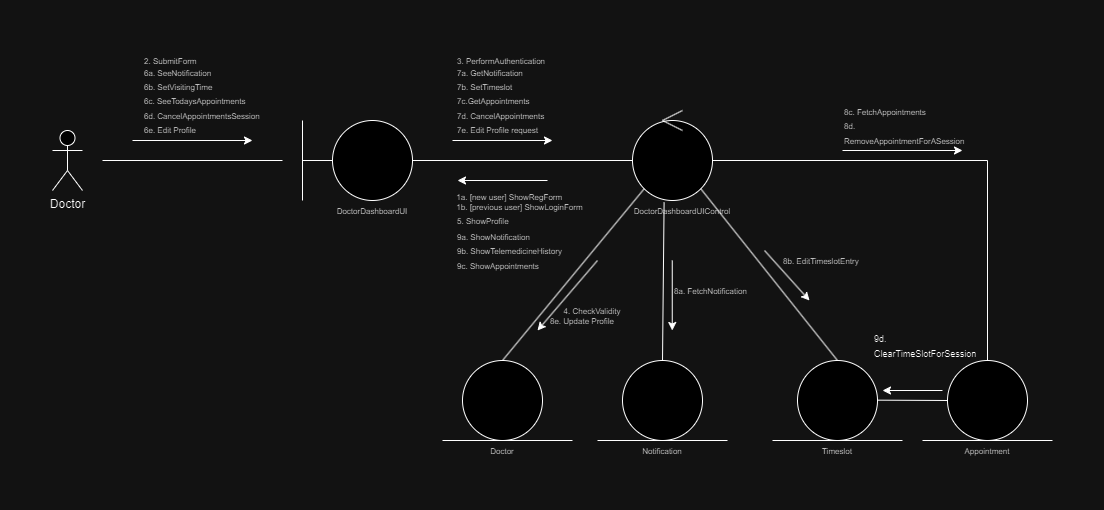

The diagram above was exported from draw.io. Its source (the exported page's mxGraphModel, read from the mxfile embedded in the PNG):
<mxGraphModel dx="927" dy="523" grid="1" gridSize="10" guides="1" tooltips="1" connect="1" arrows="1" fold="1" page="1" pageScale="1" pageWidth="827" pageHeight="1169" math="0" shadow="0">
  <root>
    <mxCell id="0" />
    <mxCell id="1" parent="0" />
    <mxCell id="rWKpSz54YSCB0Se57eeI-1" value="Doctor" style="shape=umlActor;verticalLabelPosition=bottom;verticalAlign=top;html=1;outlineConnect=0;" parent="1" vertex="1">
      <mxGeometry x="270" y="360" width="30" height="60" as="geometry" />
    </mxCell>
    <mxCell id="rWKpSz54YSCB0Se57eeI-2" value="" style="endArrow=none;html=1;rounded=0;" parent="1" edge="1">
      <mxGeometry width="50" height="50" relative="1" as="geometry">
        <mxPoint x="320" y="390" as="sourcePoint" />
        <mxPoint x="500" y="390" as="targetPoint" />
      </mxGeometry>
    </mxCell>
    <mxCell id="rWKpSz54YSCB0Se57eeI-3" value="" style="ellipse;whiteSpace=wrap;html=1;aspect=fixed;" parent="1" vertex="1">
      <mxGeometry x="550" y="350" width="80" height="80" as="geometry" />
    </mxCell>
    <mxCell id="rWKpSz54YSCB0Se57eeI-4" value="" style="endArrow=none;html=1;rounded=0;" parent="1" edge="1">
      <mxGeometry width="50" height="50" relative="1" as="geometry">
        <mxPoint x="520" y="430" as="sourcePoint" />
        <mxPoint x="520" y="350" as="targetPoint" />
      </mxGeometry>
    </mxCell>
    <mxCell id="rWKpSz54YSCB0Se57eeI-5" value="" style="endArrow=none;html=1;rounded=0;entryX=0;entryY=0.5;entryDx=0;entryDy=0;" parent="1" target="rWKpSz54YSCB0Se57eeI-3" edge="1">
      <mxGeometry width="50" height="50" relative="1" as="geometry">
        <mxPoint x="520" y="390" as="sourcePoint" />
        <mxPoint x="580" y="480" as="targetPoint" />
      </mxGeometry>
    </mxCell>
    <mxCell id="rWKpSz54YSCB0Se57eeI-6" value="" style="ellipse;whiteSpace=wrap;html=1;aspect=fixed;" parent="1" vertex="1">
      <mxGeometry x="850" y="350" width="80" height="80" as="geometry" />
    </mxCell>
    <mxCell id="rWKpSz54YSCB0Se57eeI-7" value="" style="ellipse;whiteSpace=wrap;html=1;aspect=fixed;" parent="1" vertex="1">
      <mxGeometry x="680" y="590" width="80" height="80" as="geometry" />
    </mxCell>
    <mxCell id="rWKpSz54YSCB0Se57eeI-8" value="" style="ellipse;whiteSpace=wrap;html=1;aspect=fixed;" parent="1" vertex="1">
      <mxGeometry x="840" y="590" width="80" height="80" as="geometry" />
    </mxCell>
    <mxCell id="rWKpSz54YSCB0Se57eeI-9" value="" style="endArrow=none;html=1;rounded=0;entryX=0;entryY=0.5;entryDx=0;entryDy=0;exitX=1;exitY=0.5;exitDx=0;exitDy=0;" parent="1" source="rWKpSz54YSCB0Se57eeI-3" target="rWKpSz54YSCB0Se57eeI-6" edge="1">
      <mxGeometry width="50" height="50" relative="1" as="geometry">
        <mxPoint x="600" y="530" as="sourcePoint" />
        <mxPoint x="650" y="480" as="targetPoint" />
      </mxGeometry>
    </mxCell>
    <mxCell id="rWKpSz54YSCB0Se57eeI-10" value="" style="endArrow=none;html=1;rounded=0;entryX=0;entryY=1;entryDx=0;entryDy=0;exitX=0.5;exitY=0;exitDx=0;exitDy=0;" parent="1" source="rWKpSz54YSCB0Se57eeI-7" target="rWKpSz54YSCB0Se57eeI-6" edge="1">
      <mxGeometry width="50" height="50" relative="1" as="geometry">
        <mxPoint x="680" y="590" as="sourcePoint" />
        <mxPoint x="720" y="550" as="targetPoint" />
      </mxGeometry>
    </mxCell>
    <mxCell id="rWKpSz54YSCB0Se57eeI-11" value="" style="endArrow=none;html=1;rounded=0;entryX=0.395;entryY=1.025;entryDx=0;entryDy=0;entryPerimeter=0;exitX=0.5;exitY=0;exitDx=0;exitDy=0;" parent="1" source="rWKpSz54YSCB0Se57eeI-8" target="rWKpSz54YSCB0Se57eeI-6" edge="1">
      <mxGeometry width="50" height="50" relative="1" as="geometry">
        <mxPoint x="880" y="580" as="sourcePoint" />
        <mxPoint x="720" y="550" as="targetPoint" />
      </mxGeometry>
    </mxCell>
    <mxCell id="rWKpSz54YSCB0Se57eeI-12" value="" style="endArrow=none;html=1;rounded=0;" parent="1" edge="1">
      <mxGeometry width="50" height="50" relative="1" as="geometry">
        <mxPoint x="660" y="670" as="sourcePoint" />
        <mxPoint x="790" y="670" as="targetPoint" />
      </mxGeometry>
    </mxCell>
    <mxCell id="rWKpSz54YSCB0Se57eeI-13" value="" style="endArrow=none;html=1;rounded=0;" parent="1" edge="1">
      <mxGeometry width="50" height="50" relative="1" as="geometry">
        <mxPoint x="815" y="670" as="sourcePoint" />
        <mxPoint x="945" y="670" as="targetPoint" />
      </mxGeometry>
    </mxCell>
    <mxCell id="rWKpSz54YSCB0Se57eeI-14" value="" style="endArrow=classic;html=1;rounded=0;" parent="1" edge="1">
      <mxGeometry width="50" height="50" relative="1" as="geometry">
        <mxPoint x="765" y="410" as="sourcePoint" />
        <mxPoint x="675" y="410" as="targetPoint" />
      </mxGeometry>
    </mxCell>
    <mxCell id="rWKpSz54YSCB0Se57eeI-15" value="&lt;div style=&quot;text-align: left;&quot;&gt;&lt;span style=&quot;font-size: 8px; background-color: initial;&quot;&gt;1a. [new user] ShowRegForm&lt;/span&gt;&lt;/div&gt;&lt;font style=&quot;font-size: 8px;&quot;&gt;&lt;div style=&quot;text-align: left;&quot;&gt;&lt;span style=&quot;background-color: initial;&quot;&gt;1b. [previous user] ShowLoginForm&lt;/span&gt;&lt;/div&gt;&lt;/font&gt;" style="text;html=1;strokeColor=none;fillColor=none;align=center;verticalAlign=middle;whiteSpace=wrap;rounded=0;" parent="1" vertex="1">
      <mxGeometry x="660" y="420" width="155" height="20" as="geometry" />
    </mxCell>
    <mxCell id="rWKpSz54YSCB0Se57eeI-16" value="" style="endArrow=classic;html=1;rounded=0;" parent="1" edge="1">
      <mxGeometry width="50" height="50" relative="1" as="geometry">
        <mxPoint x="350" y="370" as="sourcePoint" />
        <mxPoint x="470" y="370" as="targetPoint" />
      </mxGeometry>
    </mxCell>
    <mxCell id="rWKpSz54YSCB0Se57eeI-17" value="&lt;font style=&quot;font-size: 8px;&quot;&gt;2. SubmitForm&lt;/font&gt;" style="text;html=1;strokeColor=none;fillColor=none;align=left;verticalAlign=middle;whiteSpace=wrap;rounded=0;" parent="1" vertex="1">
      <mxGeometry x="360" y="280" width="100" height="20" as="geometry" />
    </mxCell>
    <mxCell id="rWKpSz54YSCB0Se57eeI-18" value="&lt;font style=&quot;font-size: 8px;&quot;&gt;3. PerformAuthentication&lt;/font&gt;" style="text;html=1;strokeColor=none;fillColor=none;align=left;verticalAlign=middle;whiteSpace=wrap;rounded=0;" parent="1" vertex="1">
      <mxGeometry x="672.5" y="280" width="100" height="20" as="geometry" />
    </mxCell>
    <mxCell id="rWKpSz54YSCB0Se57eeI-19" value="" style="endArrow=classic;html=1;rounded=0;" parent="1" edge="1">
      <mxGeometry width="50" height="50" relative="1" as="geometry">
        <mxPoint x="670" y="370" as="sourcePoint" />
        <mxPoint x="770" y="370" as="targetPoint" />
      </mxGeometry>
    </mxCell>
    <mxCell id="rWKpSz54YSCB0Se57eeI-20" value="" style="endArrow=classic;html=1;rounded=0;" parent="1" edge="1">
      <mxGeometry width="50" height="50" relative="1" as="geometry">
        <mxPoint x="815" y="490" as="sourcePoint" />
        <mxPoint x="755" y="560" as="targetPoint" />
      </mxGeometry>
    </mxCell>
    <mxCell id="rWKpSz54YSCB0Se57eeI-21" value="" style="endArrow=classic;html=1;rounded=0;" parent="1" edge="1">
      <mxGeometry width="50" height="50" relative="1" as="geometry">
        <mxPoint x="889.75" y="490" as="sourcePoint" />
        <mxPoint x="889.75" y="560" as="targetPoint" />
      </mxGeometry>
    </mxCell>
    <mxCell id="rWKpSz54YSCB0Se57eeI-22" value="&lt;font style=&quot;font-size: 8px;&quot;&gt;DoctorDashboardUI&lt;/font&gt;" style="text;html=1;strokeColor=none;fillColor=none;align=center;verticalAlign=middle;whiteSpace=wrap;rounded=0;" parent="1" vertex="1">
      <mxGeometry x="540" y="430" width="100" height="20" as="geometry" />
    </mxCell>
    <mxCell id="rWKpSz54YSCB0Se57eeI-23" value="&lt;font style=&quot;font-size: 8px;&quot;&gt;DoctorDashboardUI&lt;font style=&quot;font-size: 8px;&quot;&gt;Control&lt;/font&gt;&lt;/font&gt;" style="text;html=1;strokeColor=none;fillColor=none;align=center;verticalAlign=middle;whiteSpace=wrap;rounded=0;" parent="1" vertex="1">
      <mxGeometry x="850" y="430" width="100" height="20" as="geometry" />
    </mxCell>
    <mxCell id="rWKpSz54YSCB0Se57eeI-24" value="&lt;font style=&quot;font-size: 8px;&quot;&gt;6a. SeeNotification&lt;br&gt;6b. SetVisitingTime&lt;br&gt;6c. SeeTodaysAppointments&lt;br&gt;6d. CancelAppointmentsSession&lt;br&gt;6e. Edit Profile&lt;br&gt;&lt;/font&gt;" style="text;html=1;strokeColor=none;fillColor=none;align=left;verticalAlign=middle;whiteSpace=wrap;rounded=0;" parent="1" vertex="1">
      <mxGeometry x="360" y="320" width="120" height="20" as="geometry" />
    </mxCell>
    <mxCell id="rWKpSz54YSCB0Se57eeI-25" value="&lt;font style=&quot;font-size: 8px;&quot;&gt;Doctor&lt;/font&gt;" style="text;html=1;strokeColor=none;fillColor=none;align=center;verticalAlign=middle;whiteSpace=wrap;rounded=0;" parent="1" vertex="1">
      <mxGeometry x="670" y="670" width="100" height="20" as="geometry" />
    </mxCell>
    <mxCell id="rWKpSz54YSCB0Se57eeI-26" value="&lt;font style=&quot;font-size: 8px;&quot;&gt;Notification&lt;/font&gt;" style="text;html=1;strokeColor=none;fillColor=none;align=center;verticalAlign=middle;whiteSpace=wrap;rounded=0;" parent="1" vertex="1">
      <mxGeometry x="830" y="670" width="100" height="20" as="geometry" />
    </mxCell>
    <mxCell id="rWKpSz54YSCB0Se57eeI-27" value="&lt;span style=&quot;font-size: 8px;&quot;&gt;4. CheckValidity&lt;/span&gt;" style="text;html=1;strokeColor=none;fillColor=none;align=center;verticalAlign=middle;whiteSpace=wrap;rounded=0;" parent="1" vertex="1">
      <mxGeometry x="770" y="530" width="80" height="20" as="geometry" />
    </mxCell>
    <mxCell id="rWKpSz54YSCB0Se57eeI-28" value="&lt;div style=&quot;&quot;&gt;&lt;span style=&quot;font-size: 8px;&quot;&gt;5. ShowProfile&lt;/span&gt;&lt;/div&gt;" style="text;html=1;strokeColor=none;fillColor=none;align=left;verticalAlign=middle;whiteSpace=wrap;rounded=0;" parent="1" vertex="1">
      <mxGeometry x="672.5" y="440" width="97.5" height="20" as="geometry" />
    </mxCell>
    <mxCell id="rWKpSz54YSCB0Se57eeI-29" value="&lt;font style=&quot;font-size: 8px;&quot;&gt;7a. GetNotification&lt;br&gt;7b. SetTimeslot&lt;br&gt;7c.GetAppointments&lt;br&gt;7d. CancelAppointments&lt;br&gt;7e. Edit Profile request&lt;br&gt;&lt;/font&gt;" style="text;html=1;strokeColor=none;fillColor=none;align=left;verticalAlign=middle;whiteSpace=wrap;rounded=0;" parent="1" vertex="1">
      <mxGeometry x="672.5" y="300" width="120" height="60" as="geometry" />
    </mxCell>
    <mxCell id="rWKpSz54YSCB0Se57eeI-30" value="" style="ellipse;whiteSpace=wrap;html=1;aspect=fixed;" parent="1" vertex="1">
      <mxGeometry x="1015" y="590" width="80" height="80" as="geometry" />
    </mxCell>
    <mxCell id="rWKpSz54YSCB0Se57eeI-31" value="" style="endArrow=none;html=1;rounded=0;" parent="1" edge="1">
      <mxGeometry width="50" height="50" relative="1" as="geometry">
        <mxPoint x="990" y="670" as="sourcePoint" />
        <mxPoint x="1120" y="670" as="targetPoint" />
      </mxGeometry>
    </mxCell>
    <mxCell id="rWKpSz54YSCB0Se57eeI-32" value="&lt;font style=&quot;font-size: 8px;&quot;&gt;Timeslot&lt;/font&gt;" style="text;html=1;strokeColor=none;fillColor=none;align=center;verticalAlign=middle;whiteSpace=wrap;rounded=0;" parent="1" vertex="1">
      <mxGeometry x="1005" y="670" width="100" height="20" as="geometry" />
    </mxCell>
    <mxCell id="rWKpSz54YSCB0Se57eeI-33" value="" style="endArrow=none;html=1;rounded=0;entryX=1;entryY=1;entryDx=0;entryDy=0;exitX=0.5;exitY=0;exitDx=0;exitDy=0;" parent="1" source="rWKpSz54YSCB0Se57eeI-30" target="rWKpSz54YSCB0Se57eeI-6" edge="1">
      <mxGeometry width="50" height="50" relative="1" as="geometry">
        <mxPoint x="1054" y="590" as="sourcePoint" />
        <mxPoint x="1056" y="432" as="targetPoint" />
      </mxGeometry>
    </mxCell>
    <mxCell id="rWKpSz54YSCB0Se57eeI-34" value="" style="endArrow=classic;html=1;rounded=0;" parent="1" edge="1">
      <mxGeometry width="50" height="50" relative="1" as="geometry">
        <mxPoint x="982" y="480" as="sourcePoint" />
        <mxPoint x="1027" y="530" as="targetPoint" />
      </mxGeometry>
    </mxCell>
    <mxCell id="rWKpSz54YSCB0Se57eeI-35" value="&lt;div style=&quot;&quot;&gt;&lt;span style=&quot;font-size: 8px;&quot;&gt;8a. FetchNotification&lt;/span&gt;&lt;/div&gt;" style="text;html=1;strokeColor=none;fillColor=none;align=left;verticalAlign=middle;whiteSpace=wrap;rounded=0;" parent="1" vertex="1">
      <mxGeometry x="890" y="510" width="97.5" height="20" as="geometry" />
    </mxCell>
    <mxCell id="rWKpSz54YSCB0Se57eeI-36" value="&lt;div style=&quot;&quot;&gt;&lt;span style=&quot;font-size: 8px;&quot;&gt;8b. EditTimeslotEntry&lt;/span&gt;&lt;/div&gt;" style="text;html=1;strokeColor=none;fillColor=none;align=left;verticalAlign=middle;whiteSpace=wrap;rounded=0;" parent="1" vertex="1">
      <mxGeometry x="998.75" y="480" width="112.5" height="20" as="geometry" />
    </mxCell>
    <mxCell id="rWKpSz54YSCB0Se57eeI-37" value="&lt;font style=&quot;font-size: 8px;&quot;&gt;9a. ShowNotification&lt;br&gt;9b. ShowTelemedicineHistory&lt;br&gt;9c. ShowAppointments&lt;br&gt;&lt;/font&gt;" style="text;html=1;strokeColor=none;fillColor=none;align=left;verticalAlign=middle;whiteSpace=wrap;rounded=0;" parent="1" vertex="1">
      <mxGeometry x="672.5" y="470" width="120" height="20" as="geometry" />
    </mxCell>
    <mxCell id="rWKpSz54YSCB0Se57eeI-38" value="" style="ellipse;whiteSpace=wrap;html=1;aspect=fixed;" parent="1" vertex="1">
      <mxGeometry x="1165" y="590" width="80" height="80" as="geometry" />
    </mxCell>
    <mxCell id="rWKpSz54YSCB0Se57eeI-39" value="" style="endArrow=none;html=1;rounded=0;" parent="1" edge="1">
      <mxGeometry width="50" height="50" relative="1" as="geometry">
        <mxPoint x="1140" y="670" as="sourcePoint" />
        <mxPoint x="1270" y="670" as="targetPoint" />
      </mxGeometry>
    </mxCell>
    <mxCell id="rWKpSz54YSCB0Se57eeI-40" value="&lt;font style=&quot;font-size: 8px;&quot;&gt;Appointment&lt;/font&gt;" style="text;html=1;strokeColor=none;fillColor=none;align=center;verticalAlign=middle;whiteSpace=wrap;rounded=0;" parent="1" vertex="1">
      <mxGeometry x="1155" y="670" width="100" height="20" as="geometry" />
    </mxCell>
    <mxCell id="rWKpSz54YSCB0Se57eeI-41" value="" style="endArrow=none;html=1;rounded=0;entryX=1;entryY=0.5;entryDx=0;entryDy=0;exitX=0.5;exitY=0;exitDx=0;exitDy=0;" parent="1" source="rWKpSz54YSCB0Se57eeI-38" target="rWKpSz54YSCB0Se57eeI-6" edge="1">
      <mxGeometry width="50" height="50" relative="1" as="geometry">
        <mxPoint x="1217" y="576" as="sourcePoint" />
        <mxPoint x="1080" y="404" as="targetPoint" />
        <Array as="points">
          <mxPoint x="1205" y="390" />
        </Array>
      </mxGeometry>
    </mxCell>
    <mxCell id="rWKpSz54YSCB0Se57eeI-42" value="&lt;div style=&quot;&quot;&gt;&lt;span style=&quot;font-size: 8px;&quot;&gt;8c. FetchAppointments&lt;/span&gt;&lt;/div&gt;&lt;div style=&quot;&quot;&gt;&lt;span style=&quot;font-size: 8px;&quot;&gt;8d. RemoveAppointmentForASession&lt;/span&gt;&lt;/div&gt;" style="text;html=1;strokeColor=none;fillColor=none;align=left;verticalAlign=middle;whiteSpace=wrap;rounded=0;" parent="1" vertex="1">
      <mxGeometry x="1060" y="340" width="125" height="30" as="geometry" />
    </mxCell>
    <mxCell id="rWKpSz54YSCB0Se57eeI-43" value="" style="endArrow=classic;html=1;rounded=0;" parent="1" edge="1">
      <mxGeometry width="50" height="50" relative="1" as="geometry">
        <mxPoint x="1060" y="380" as="sourcePoint" />
        <mxPoint x="1180" y="380" as="targetPoint" />
      </mxGeometry>
    </mxCell>
    <mxCell id="KzR2OKc1tlwe-bkTdNkU-2" value="&lt;span style=&quot;font-size: 8px;&quot;&gt;8e. Update Profile&lt;/span&gt;" style="text;html=1;strokeColor=none;fillColor=none;align=center;verticalAlign=middle;whiteSpace=wrap;rounded=0;" parent="1" vertex="1">
      <mxGeometry x="760" y="540" width="80" height="20" as="geometry" />
    </mxCell>
    <mxCell id="0gpCZNVkESUqBOP-eLRr-1" value="" style="endArrow=none;html=1;rounded=0;entryX=0;entryY=0.5;entryDx=0;entryDy=0;" parent="1" target="rWKpSz54YSCB0Se57eeI-38" edge="1">
      <mxGeometry width="50" height="50" relative="1" as="geometry">
        <mxPoint x="1095" y="629.6600000000001" as="sourcePoint" />
        <mxPoint x="1185" y="629.6600000000001" as="targetPoint" />
      </mxGeometry>
    </mxCell>
    <mxCell id="0gpCZNVkESUqBOP-eLRr-2" value="" style="endArrow=classic;html=1;rounded=0;" parent="1" edge="1">
      <mxGeometry width="50" height="50" relative="1" as="geometry">
        <mxPoint x="1160" y="620" as="sourcePoint" />
        <mxPoint x="1100" y="620" as="targetPoint" />
      </mxGeometry>
    </mxCell>
    <mxCell id="0gpCZNVkESUqBOP-eLRr-3" value="&lt;font style=&quot;font-size: 9px;&quot;&gt;9d. ClearTimeSlotForSession&lt;/font&gt;" style="text;html=1;strokeColor=none;fillColor=none;align=left;verticalAlign=middle;whiteSpace=wrap;rounded=0;" parent="1" vertex="1">
      <mxGeometry x="1090" y="560" width="75" height="30" as="geometry" />
    </mxCell>
    <mxCell id="LP0tUnhPTT0fDR6NDuf0-1" value="" style="group" parent="1" vertex="1" connectable="0">
      <mxGeometry x="880" y="340" width="20" height="20" as="geometry" />
    </mxCell>
    <mxCell id="LP0tUnhPTT0fDR6NDuf0-2" value="" style="endArrow=none;html=1;rounded=0;" parent="LP0tUnhPTT0fDR6NDuf0-1" edge="1">
      <mxGeometry width="50" height="50" relative="1" as="geometry">
        <mxPoint y="10" as="sourcePoint" />
        <mxPoint x="20" as="targetPoint" />
      </mxGeometry>
    </mxCell>
    <mxCell id="LP0tUnhPTT0fDR6NDuf0-3" value="" style="endArrow=none;html=1;rounded=0;" parent="LP0tUnhPTT0fDR6NDuf0-1" edge="1">
      <mxGeometry width="50" height="50" relative="1" as="geometry">
        <mxPoint y="10" as="sourcePoint" />
        <mxPoint x="20" y="20" as="targetPoint" />
      </mxGeometry>
    </mxCell>
  </root>
</mxGraphModel>